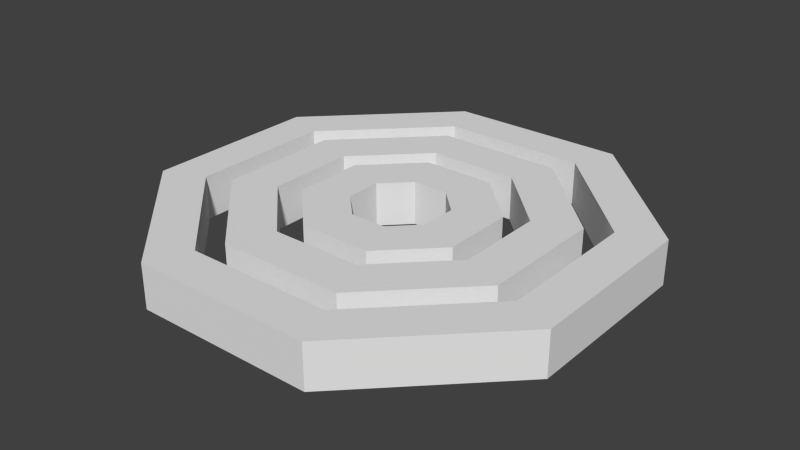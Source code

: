 # Source: gate.blend  (saved by Blender 2.72.0; exported with 4.5.12 LTS)
import bpy
from mathutils import Matrix  # noqa: F401  (used for matrix-valued properties, if any)

bpy.ops.wm.read_factory_settings(use_empty=True)
scene = bpy.context.scene
scene.name = 'Scene'

# ---- collections
col_collection_1 = bpy.data.collections.new('Collection 1'); scene.collection.children.link(col_collection_1)

# ---- materials (node trees are filled in below, after node groups)
mat_marble = bpy.data.materials.new('marble')
mat_marble.alpha_threshold = 0.0
mat_marble.use_transparent_shadow = False
mat_marble.roughness = 0.5
mat_marble.line_color = (0.0, 0.0, 0.0, 1.0)

# ---- material node trees

# ---- world
world_world = bpy.data.worlds.new('World'); scene.world = world_world
world_world.color = (0.05088, 0.05088, 0.05088)
world_world.use_sun_shadow = False
world_world.sun_shadow_jitter_overblur = 0.0
world_world.cycles.sampling_method = 'MANUAL'
world_world.cycles.sample_map_resolution = 256

# ---- meshes
me_ring1 = bpy.data.meshes.new('ring1')
me_ring1.from_pydata([(-0.4106, -0.9935, -0.1), (-0.9928, -0.4122, -0.1), (-0.9935, 0.4106, -0.1), (-0.4122, 0.9928, -0.1), (0.4106, 0.9935, -0.1), (0.9928, 0.4122, -0.1), (0.9935, -0.4106, -0.1), (0.4122, -0.9928, -0.1), (-0.3322, -0.8039, -0.1), (-0.8034, -0.3336, -0.1), (-0.8039, 0.3322, -0.1), (-0.3336, 0.8034, -0.1), (0.3322, 0.8039, -0.1), (0.8034, 0.3336, -0.1), (0.8039, -0.3322, -0.1), (0.3336, -0.8034, -0.1), (-0.4106, -0.9935, 0.1), (-0.9928, -0.4122, 0.1), (-0.9935, 0.4106, 0.1), (-0.4122, 0.9928, 0.1), (0.4106, 0.9935, 0.1), (0.9928, 0.4122, 0.1), (0.9935, -0.4106, 0.1), (0.4122, -0.9928, 0.1), (-0.3322, -0.8039, 0.1), (-0.8034, -0.3336, 0.1), (-0.8039, 0.3322, 0.1), (-0.3336, 0.8034, 0.1), (0.3322, 0.8039, 0.1), (0.8034, 0.3336, 0.1), (0.8039, -0.3322, 0.1), (0.3336, -0.8034, 0.1)], [], [(2, 10, 9, 1), (3, 11, 10, 2), (1, 9, 8, 0), (4, 12, 11, 3), (5, 13, 12, 4), (6, 14, 13, 5), (7, 15, 14, 6), (0, 8, 15, 7), (18, 17, 25, 26), (19, 18, 26, 27), (17, 16, 24, 25), (20, 19, 27, 28), (21, 20, 28, 29), (22, 21, 29, 30), (23, 22, 30, 31), (16, 23, 31, 24), (10, 11, 27, 26), (5, 4, 20, 21), (11, 12, 28, 27), (6, 5, 21, 22), (12, 13, 29, 28), (7, 6, 22, 23), (1, 0, 16, 17), (13, 14, 30, 29), (0, 7, 23, 16), (2, 1, 17, 18), (14, 15, 31, 30), (8, 9, 25, 24), (3, 2, 18, 19), (15, 8, 24, 31), (9, 10, 26, 25), (4, 3, 19, 20)])
_uv = me_ring1.uv_layers.new(name='UVMap')
_uv.uv.foreach_set('vector', [0.7053, 0.9968, 0.6661, 0.902, 0.3332, 0.9017, 0.2939, 0.9964, 0.9964, 0.7061, 0.9017, 0.6668, 0.6661, 0.902, 0.7053, 0.9968, 0.2939, 0.9964, 0.3332, 0.9017, 0.09803, 0.6661, 0.003244, 0.7053, 0.9968, 0.2947, 0.902, 0.3339, 0.9017, 0.6668, 0.9964, 0.7061, 0.7061, 0.003585, 0.6668, 0.09831, 0.902, 0.3339, 0.9968, 0.2947, 0.2947, 0.003244, 0.3339, 0.09803, 0.6668, 0.09831, 0.7061, 0.003585, 0.003585, 0.2939, 0.09831, 0.3332, 0.3339, 0.09803, 0.2947, 0.003244, 0.003244, 0.7053, 0.09803, 0.6661, 0.09831, 0.3332, 0.003585, 0.2939, 0.7053, 0.9968, 0.2939, 0.9964, 0.3332, 0.9017, 0.6661, 0.902, 0.9964, 0.7061, 0.7053, 0.9968, 0.6661, 0.902, 0.9017, 0.6668, 0.2939, 0.9964, 0.003244, 0.7053, 0.09803, 0.6661, 0.3332, 0.9017, 0.9968, 0.2947, 0.9964, 0.7061, 0.9017, 0.6668, 0.902, 0.3339, 0.7061, 0.003585, 0.9968, 0.2947, 0.902, 0.3339, 0.6668, 0.09831, 0.2947, 0.003244, 0.7061, 0.003585, 0.6668, 0.09831, 0.3339, 0.09803, 0.003585, 0.2939, 0.2947, 0.003244, 0.3339, 0.09803, 0.09831, 0.3332, 0.003244, 0.7053, 0.003585, 0.2939, 0.09831, 0.3332, 0.09803, 0.6661, 0.6661, 0.45, 0.9017, 0.45, 0.9017, 0.55, 0.6661, 0.55, 0.003585, 0.45, 0.2947, 0.45, 0.2947, 0.55, 0.003585, 0.55, 0.6668, 0.45, 0.3339, 0.45, 0.3339, 0.55, 0.6668, 0.55, 0.2947, 0.45, 0.7061, 0.45, 0.7061, 0.55, 0.2947, 0.55, 0.3339, 0.45, 0.09831, 0.45, 0.09831, 0.55, 0.3339, 0.55, 0.003585, 0.45, 0.2947, 0.45, 0.2947, 0.55, 0.003585, 0.55, 0.9964, 0.45, 0.7053, 0.45, 0.7053, 0.55, 0.9964, 0.55, 0.6668, 0.45, 0.3339, 0.45, 0.3339, 0.55, 0.6668, 0.55, 0.7053, 0.45, 0.2939, 0.45, 0.2939, 0.55, 0.7053, 0.55, 0.7053, 0.45, 0.2939, 0.45, 0.2939, 0.55, 0.7053, 0.55, 0.3339, 0.45, 0.09831, 0.45, 0.09831, 0.55, 0.3339, 0.55, 0.6661, 0.45, 0.9017, 0.45, 0.9017, 0.55, 0.6661, 0.55, 0.9964, 0.45, 0.7053, 0.45, 0.7053, 0.55, 0.9964, 0.55, 0.3332, 0.45, 0.6661, 0.45, 0.6661, 0.55, 0.3332, 0.55, 0.3332, 0.45, 0.6661, 0.45, 0.6661, 0.55, 0.3332, 0.55, 0.2947, 0.45, 0.7061, 0.45, 0.7061, 0.55, 0.2947, 0.55])
me_ring1.materials.append(mat_marble)
me_ring1.use_remesh_preserve_volume = False
me_ring1.use_remesh_preserve_attributes = False
me_ring1.use_mirror_vertex_groups = False
me_ring1.update()
me_ring2 = bpy.data.meshes.new('ring2')
me_ring2.from_pydata([(-0.287, 0.6929, -0.1), (0.287, 0.6929, -0.1), (0.6929, 0.287, -0.1), (0.6929, -0.287, -0.1), (0.287, -0.6929, -0.1), (-0.287, -0.6929, -0.1), (-0.6929, -0.287, -0.1), (-0.6929, 0.287, -0.1), (-0.2061, 0.4976, -0.1), (0.2061, 0.4976, -0.1), (0.4976, 0.2061, -0.1), (0.4976, -0.2061, -0.1), (0.2061, -0.4976, -0.1), (-0.2061, -0.4976, -0.1), (-0.4976, -0.2061, -0.1), (-0.4976, 0.2061, -0.1), (-0.287, 0.6929, 0.1), (0.287, 0.6929, 0.1), (0.6929, 0.287, 0.1), (0.6929, -0.287, 0.1), (0.287, -0.6929, 0.1), (-0.287, -0.6929, 0.1), (-0.6929, -0.287, 0.1), (-0.6929, 0.287, 0.1), (-0.2061, 0.4976, 0.1), (0.2061, 0.4976, 0.1), (0.4976, 0.2061, 0.1), (0.4976, -0.2061, 0.1), (0.2061, -0.4976, 0.1), (-0.2061, -0.4976, 0.1), (-0.4976, -0.2061, 0.1), (-0.4976, 0.2061, 0.1)], [], [(2, 10, 9, 1), (3, 11, 10, 2), (1, 9, 8, 0), (4, 12, 11, 3), (5, 13, 12, 4), (6, 14, 13, 5), (7, 15, 14, 6), (0, 8, 15, 7), (18, 17, 25, 26), (19, 18, 26, 27), (17, 16, 24, 25), (20, 19, 27, 28), (21, 20, 28, 29), (22, 21, 29, 30), (23, 22, 30, 31), (16, 23, 31, 24), (10, 11, 27, 26), (5, 4, 20, 21), (11, 12, 28, 27), (6, 5, 21, 22), (12, 13, 29, 28), (7, 6, 22, 23), (1, 0, 16, 17), (13, 14, 30, 29), (0, 7, 23, 16), (2, 1, 17, 18), (14, 15, 31, 30), (8, 9, 25, 24), (3, 2, 18, 19), (15, 8, 24, 31), (9, 10, 26, 25), (4, 3, 19, 20)])
_uv = me_ring2.uv_layers.new(name='UVMap')
_uv.uv.foreach_set('vector', [0.9071, 0.6686, 0.7924, 0.6211, 0.6211, 0.7924, 0.6686, 0.9071, 0.9071, 0.3314, 0.7924, 0.3789, 0.7924, 0.6211, 0.9071, 0.6686, 0.6686, 0.9071, 0.6211, 0.7924, 0.3789, 0.7924, 0.3314, 0.9071, 0.6686, 0.09291, 0.6211, 0.2076, 0.7924, 0.3789, 0.9071, 0.3314, 0.3314, 0.09291, 0.3789, 0.2076, 0.6211, 0.2076, 0.6686, 0.09291, 0.09291, 0.3314, 0.2076, 0.3789, 0.3789, 0.2076, 0.3314, 0.09291, 0.09291, 0.6686, 0.2076, 0.6211, 0.2076, 0.3789, 0.09291, 0.3314, 0.3314, 0.9071, 0.3789, 0.7924, 0.2076, 0.6211, 0.09291, 0.6686, 0.9071, 0.6686, 0.6686, 0.9071, 0.6211, 0.7924, 0.7924, 0.6211, 0.9071, 0.3314, 0.9071, 0.6686, 0.7924, 0.6211, 0.7924, 0.3789, 0.6686, 0.9071, 0.3314, 0.9071, 0.3789, 0.7924, 0.6211, 0.7924, 0.6686, 0.09291, 0.9071, 0.3314, 0.7924, 0.3789, 0.6211, 0.2076, 0.3314, 0.09291, 0.6686, 0.09291, 0.6211, 0.2076, 0.3789, 0.2076, 0.09291, 0.3314, 0.3314, 0.09291, 0.3789, 0.2076, 0.2076, 0.3789, 0.09291, 0.6686, 0.09291, 0.3314, 0.2076, 0.3789, 0.2076, 0.6211, 0.3314, 0.9071, 0.09291, 0.6686, 0.2076, 0.6211, 0.3789, 0.7924, 0.6211, 0.4412, 0.3789, 0.4412, 0.3789, 0.5588, 0.6211, 0.5588, 0.3314, 0.4412, 0.6686, 0.4412, 0.6686, 0.5588, 0.3314, 0.5588, 0.3789, 0.4412, 0.2076, 0.4412, 0.2076, 0.5588, 0.3789, 0.5588, 0.09291, 0.4412, 0.3314, 0.4412, 0.3314, 0.5588, 0.09291, 0.5588, 0.6211, 0.4412, 0.3789, 0.4412, 0.3789, 0.5588, 0.6211, 0.5588, 0.6686, 0.4412, 0.3314, 0.4412, 0.3314, 0.5588, 0.6686, 0.5588, 0.6686, 0.4412, 0.3314, 0.4412, 0.3314, 0.5588, 0.6686, 0.5588, 0.3789, 0.4412, 0.2076, 0.4412, 0.2076, 0.5588, 0.3789, 0.5588, 0.9071, 0.4412, 0.6686, 0.4412, 0.6686, 0.5588, 0.9071, 0.5588, 0.9071, 0.4412, 0.6686, 0.4412, 0.6686, 0.5588, 0.9071, 0.5588, 0.3789, 0.4412, 0.6211, 0.4412, 0.6211, 0.5588, 0.3789, 0.5588, 0.3789, 0.4412, 0.6211, 0.4412, 0.6211, 0.5588, 0.3789, 0.5588, 0.3314, 0.4412, 0.6686, 0.4412, 0.6686, 0.5588, 0.3314, 0.5588, 0.6211, 0.4412, 0.7924, 0.4412, 0.7924, 0.5588, 0.6211, 0.5588, 0.6211, 0.4412, 0.7924, 0.4412, 0.7924, 0.5588, 0.6211, 0.5588, 0.09291, 0.4412, 0.3314, 0.4412, 0.3314, 0.5588, 0.09291, 0.5588])
me_ring2.materials.append(mat_marble)
me_ring2.use_remesh_preserve_volume = False
me_ring2.use_remesh_preserve_attributes = False
me_ring2.use_mirror_vertex_groups = False
me_ring2.update()
me_ring3 = bpy.data.meshes.new('ring3')
me_ring3.from_pydata([(-0.1639, 0.3956, -0.1), (0.1639, 0.3956, -0.1), (0.3956, 0.1639, -0.1), (0.3956, -0.1639, -0.1), (0.1639, -0.3956, -0.1), (-0.1639, -0.3956, -0.1), (-0.3956, -0.1639, -0.1), (-0.3956, 0.1639, -0.1), (-0.08254, 0.1993, -0.1), (0.08254, 0.1993, -0.1), (0.1993, 0.08254, -0.1), (0.1993, -0.08254, -0.1), (0.08254, -0.1993, -0.1), (-0.08254, -0.1993, -0.1), (-0.1993, -0.08254, -0.1), (-0.1993, 0.08254, -0.1), (-0.1639, 0.3956, 0.1), (0.1639, 0.3956, 0.1), (0.3956, 0.1639, 0.1), (0.3956, -0.1639, 0.1), (0.1639, -0.3956, 0.1), (-0.1639, -0.3956, 0.1), (-0.3956, -0.1639, 0.1), (-0.3956, 0.1639, 0.1), (-0.08254, 0.1993, 0.1), (0.08254, 0.1993, 0.1), (0.1993, 0.08254, 0.1), (0.1993, -0.08254, 0.1), (0.08254, -0.1993, 0.1), (-0.08254, -0.1993, 0.1), (-0.1993, -0.08254, 0.1), (-0.1993, 0.08254, 0.1)], [], [(2, 10, 9, 1), (3, 11, 10, 2), (1, 9, 8, 0), (4, 12, 11, 3), (5, 13, 12, 4), (6, 14, 13, 5), (7, 15, 14, 6), (0, 8, 15, 7), (18, 17, 25, 26), (19, 18, 26, 27), (17, 16, 24, 25), (20, 19, 27, 28), (21, 20, 28, 29), (22, 21, 29, 30), (23, 22, 30, 31), (16, 23, 31, 24), (10, 11, 27, 26), (5, 4, 20, 21), (11, 12, 28, 27), (6, 5, 21, 22), (12, 13, 29, 28), (7, 6, 22, 23), (1, 0, 16, 17), (13, 14, 30, 29), (0, 7, 23, 16), (2, 1, 17, 18), (14, 15, 31, 30), (8, 9, 25, 24), (3, 2, 18, 19), (15, 8, 24, 31), (9, 10, 26, 25), (4, 3, 19, 20)])
_uv = me_ring3.uv_layers.new(name='UVMap')
_uv.uv.foreach_set('vector', [0.724, 0.5928, 0.6128, 0.5467, 0.5467, 0.6128, 0.5928, 0.724, 0.724, 0.4072, 0.6128, 0.4533, 0.6128, 0.5467, 0.724, 0.5928, 0.5928, 0.724, 0.5467, 0.6128, 0.4533, 0.6128, 0.4072, 0.724, 0.5928, 0.276, 0.5467, 0.3872, 0.6128, 0.4533, 0.724, 0.4072, 0.4072, 0.276, 0.4533, 0.3872, 0.5467, 0.3872, 0.5928, 0.276, 0.276, 0.4072, 0.3872, 0.4533, 0.4533, 0.3872, 0.4072, 0.276, 0.276, 0.5928, 0.3872, 0.5467, 0.3872, 0.4533, 0.276, 0.4072, 0.4072, 0.724, 0.4533, 0.6128, 0.3872, 0.5467, 0.276, 0.5928, 0.724, 0.5928, 0.5928, 0.724, 0.5467, 0.6128, 0.6128, 0.5467, 0.724, 0.4072, 0.724, 0.5928, 0.6128, 0.5467, 0.6128, 0.4533, 0.5928, 0.724, 0.4072, 0.724, 0.4533, 0.6128, 0.5467, 0.6128, 0.5928, 0.276, 0.724, 0.4072, 0.6128, 0.4533, 0.5467, 0.3872, 0.4072, 0.276, 0.5928, 0.276, 0.5467, 0.3872, 0.4533, 0.3872, 0.276, 0.4072, 0.4072, 0.276, 0.4533, 0.3872, 0.3872, 0.4533, 0.276, 0.5928, 0.276, 0.4072, 0.3872, 0.4533, 0.3872, 0.5467, 0.4072, 0.724, 0.276, 0.5928, 0.3872, 0.5467, 0.4533, 0.6128, 0.5467, 0.4434, 0.4533, 0.4434, 0.4533, 0.5566, 0.5467, 0.5566, 0.4072, 0.4434, 0.5928, 0.4434, 0.5928, 0.5566, 0.4072, 0.5566, 0.4533, 0.4434, 0.3872, 0.4434, 0.3872, 0.5566, 0.4533, 0.5566, 0.276, 0.4434, 0.4072, 0.4434, 0.4072, 0.5566, 0.276, 0.5566, 0.5467, 0.4434, 0.4533, 0.4434, 0.4533, 0.5566, 0.5467, 0.5566, 0.5928, 0.4434, 0.4072, 0.4434, 0.4072, 0.5566, 0.5928, 0.5566, 0.5928, 0.4434, 0.4072, 0.4434, 0.4072, 0.5566, 0.5928, 0.5566, 0.3872, 0.4434, 0.4533, 0.4434, 0.4533, 0.5566, 0.3872, 0.5566, 0.724, 0.4434, 0.5928, 0.4434, 0.5928, 0.5566, 0.724, 0.5566, 0.724, 0.4434, 0.5928, 0.4434, 0.5928, 0.5566, 0.724, 0.5566, 0.4533, 0.4434, 0.5467, 0.4434, 0.5467, 0.5566, 0.4533, 0.5566, 0.4533, 0.4434, 0.5467, 0.4434, 0.5467, 0.5566, 0.4533, 0.5566, 0.4072, 0.4434, 0.5928, 0.4434, 0.5928, 0.5566, 0.4072, 0.5566, 0.3872, 0.4434, 0.4533, 0.4434, 0.4533, 0.5566, 0.3872, 0.5566, 0.5467, 0.4434, 0.6128, 0.4434, 0.6128, 0.5566, 0.5467, 0.5566, 0.276, 0.4434, 0.4072, 0.4434, 0.4072, 0.5566, 0.276, 0.5566])
me_ring3.materials.append(mat_marble)
me_ring3.use_remesh_preserve_volume = False
me_ring3.use_remesh_preserve_attributes = False
me_ring3.use_mirror_vertex_groups = False
me_ring3.update()

# ---- objects
ob_ring1 = bpy.data.objects.new('ring1', me_ring1)
ob_ring2 = bpy.data.objects.new('ring2', me_ring2)
ob_ring3 = bpy.data.objects.new('ring3', me_ring3)

# ---- transforms, parenting, visibility, modifiers, constraints
ob_ring1.location = (0.0, 0.0, 0.0)
ob_ring1.lineart.crease_threshold = 0.0
ob_ring2.parent = ob_ring1
ob_ring2.location = (0.0, 0.0, 0.0)
ob_ring2.lineart.crease_threshold = 0.0
ob_ring3.parent = ob_ring2
ob_ring3.location = (0.0, 0.0, 0.0)
ob_ring3.lineart.crease_threshold = 0.0

# ---- collection membership
col_collection_1.objects.link(ob_ring1)
col_collection_1.objects.link(ob_ring2)
col_collection_1.objects.link(ob_ring3)

# ---- scene / render settings (as saved in the file)
scene.frame_start = 1; scene.frame_end = 100; scene.frame_set(1)
scene.render.engine = 'BLENDER_EEVEE_NEXT'
scene.render.image_settings.color_mode = 'RGB'
scene.render.image_settings.compression = 90
scene.render.resolution_percentage = 50
scene.render.dither_intensity = 0.0
scene.cycles.use_denoising = False
scene.cycles.samples = 10
scene.cycles.sampling_pattern = 'TABULATED_SOBOL'
scene.cycles.light_sampling_threshold = 0.0
scene.cycles.use_adaptive_sampling = False
scene.cycles.use_light_tree = False
scene.cycles.blur_glossy = 0.0
scene.cycles.volume_bounces = 1
scene.cycles.pixel_filter_type = 'GAUSSIAN'
scene.cycles.sample_clamp_indirect = 0.0
scene.view_settings.view_transform = 'Standard'
bpy.context.view_layer.update()

# ---- added for rendering (the .blend has no active camera and no usable light): camera, sun
cam_auto = bpy.data.cameras.new('AutoCamera')
cam_auto.lens = 50.0
cam_auto.sensor_width = 36.0
cam_auto.clip_end = 1000.0
ob_auto_camera = bpy.data.objects.new('AutoCamera', cam_auto)
scene.collection.objects.link(ob_auto_camera)
ob_auto_camera.location = (2.60653, -3.12783, 2.08522)
ob_auto_camera.rotation_euler = (1.09748, -7.21219e-08, 0.694738)
scene.camera = ob_auto_camera
light_auto_sun = bpy.data.lights.new('AutoSun', 'SUN')
light_auto_sun.energy = 3.0
light_auto_sun.angle = 0.0523599
ob_auto_sun = bpy.data.objects.new('AutoSun', light_auto_sun)
scene.collection.objects.link(ob_auto_sun)
ob_auto_sun.rotation_euler = (0.872665, 0.174533, 0.523599)
bpy.context.view_layer.update()
